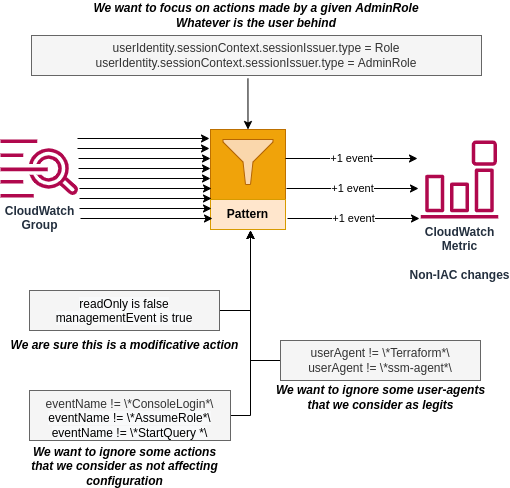

The diagram above was exported from draw.io. Its source (the exported page's mxGraphModel, read from the mxfile embedded in the PNG):
<mxGraphModel dx="969" dy="1458" grid="1" gridSize="10" guides="1" tooltips="1" connect="1" arrows="1" fold="1" page="1" pageScale="1" pageWidth="1169" pageHeight="827" math="0" shadow="0">
  <root>
    <mxCell id="0" />
    <mxCell id="1" parent="0" />
    <mxCell id="rhC4Y_KnWG1r0qPmjMtO-1" value="" style="group" parent="1" vertex="1" connectable="0">
      <mxGeometry x="440" y="149" width="75" height="100" as="geometry" />
    </mxCell>
    <mxCell id="rhC4Y_KnWG1r0qPmjMtO-2" value="" style="rounded=0;whiteSpace=wrap;html=1;fillColor=#f0a30a;strokeColor=#BD7000;fontColor=#000000;" parent="rhC4Y_KnWG1r0qPmjMtO-1" vertex="1">
      <mxGeometry width="75" height="100" as="geometry" />
    </mxCell>
    <mxCell id="rhC4Y_KnWG1r0qPmjMtO-3" value="" style="sketch=0;aspect=fixed;pointerEvents=1;shadow=0;dashed=0;html=1;strokeColor=#b46504;labelPosition=center;verticalLabelPosition=bottom;verticalAlign=top;align=center;fillColor=#fad7ac;shape=mxgraph.mscae.enterprise.filter;" parent="rhC4Y_KnWG1r0qPmjMtO-1" vertex="1">
      <mxGeometry x="12.5" y="10" width="50" height="45" as="geometry" />
    </mxCell>
    <mxCell id="rhC4Y_KnWG1r0qPmjMtO-4" value="&lt;b&gt;Pattern&lt;/b&gt;" style="rounded=0;whiteSpace=wrap;html=1;fillColor=#ffe6cc;strokeColor=#d79b00;" parent="rhC4Y_KnWG1r0qPmjMtO-1" vertex="1">
      <mxGeometry y="70" width="75" height="30" as="geometry" />
    </mxCell>
    <mxCell id="pBvaK_imY6HAg9k4nW3f-1" value="CloudWatch&lt;br&gt;Metric&lt;br&gt;&lt;br&gt;Non-IAC changes" style="sketch=0;outlineConnect=0;fontColor=#232F3E;gradientColor=none;fillColor=#B0084D;strokeColor=none;dashed=0;verticalLabelPosition=bottom;verticalAlign=top;align=center;html=1;fontSize=12;fontStyle=1;aspect=fixed;pointerEvents=1;shape=mxgraph.aws4.event_event_based;" parent="1" vertex="1">
      <mxGeometry x="650" y="160" width="78" height="78" as="geometry" />
    </mxCell>
    <mxCell id="EGKKWGiC7NSmkL8bzqRK-2" style="edgeStyle=none;rounded=0;orthogonalLoop=1;jettySize=auto;html=1;fontColor=#000000;strokeColor=default;strokeWidth=1;" parent="1" source="EGKKWGiC7NSmkL8bzqRK-1" edge="1">
      <mxGeometry relative="1" as="geometry">
        <mxPoint x="440" y="188" as="targetPoint" />
      </mxGeometry>
    </mxCell>
    <mxCell id="EGKKWGiC7NSmkL8bzqRK-1" value="CloudWatch&lt;br&gt;Group" style="sketch=0;outlineConnect=0;fontColor=#232F3E;gradientColor=none;fillColor=#B0084D;strokeColor=none;dashed=0;verticalLabelPosition=bottom;verticalAlign=top;align=center;html=1;fontSize=12;fontStyle=1;aspect=fixed;pointerEvents=1;shape=mxgraph.aws4.logs;" parent="1" vertex="1">
      <mxGeometry x="230" y="159" width="78" height="58" as="geometry" />
    </mxCell>
    <mxCell id="EGKKWGiC7NSmkL8bzqRK-3" style="edgeStyle=none;rounded=0;orthogonalLoop=1;jettySize=auto;html=1;fontColor=#000000;strokeColor=default;strokeWidth=1;" parent="1" edge="1">
      <mxGeometry relative="1" as="geometry">
        <mxPoint x="440" y="198" as="targetPoint" />
        <mxPoint x="308" y="198" as="sourcePoint" />
      </mxGeometry>
    </mxCell>
    <mxCell id="EGKKWGiC7NSmkL8bzqRK-4" style="edgeStyle=none;rounded=0;orthogonalLoop=1;jettySize=auto;html=1;fontColor=#000000;strokeColor=default;strokeWidth=1;" parent="1" edge="1">
      <mxGeometry relative="1" as="geometry">
        <mxPoint x="441" y="208" as="targetPoint" />
        <mxPoint x="309" y="208" as="sourcePoint" />
      </mxGeometry>
    </mxCell>
    <mxCell id="EGKKWGiC7NSmkL8bzqRK-5" style="edgeStyle=none;rounded=0;orthogonalLoop=1;jettySize=auto;html=1;fontColor=#000000;strokeColor=default;strokeWidth=1;" parent="1" edge="1">
      <mxGeometry relative="1" as="geometry">
        <mxPoint x="439" y="158" as="targetPoint" />
        <mxPoint x="307" y="158" as="sourcePoint" />
      </mxGeometry>
    </mxCell>
    <mxCell id="EGKKWGiC7NSmkL8bzqRK-6" style="edgeStyle=none;rounded=0;orthogonalLoop=1;jettySize=auto;html=1;fontColor=#000000;strokeColor=default;strokeWidth=1;" parent="1" edge="1">
      <mxGeometry relative="1" as="geometry">
        <mxPoint x="439" y="168" as="targetPoint" />
        <mxPoint x="307" y="168" as="sourcePoint" />
      </mxGeometry>
    </mxCell>
    <mxCell id="EGKKWGiC7NSmkL8bzqRK-7" style="edgeStyle=none;rounded=0;orthogonalLoop=1;jettySize=auto;html=1;fontColor=#000000;strokeColor=default;strokeWidth=1;" parent="1" edge="1">
      <mxGeometry relative="1" as="geometry">
        <mxPoint x="440" y="178" as="targetPoint" />
        <mxPoint x="308" y="178" as="sourcePoint" />
      </mxGeometry>
    </mxCell>
    <mxCell id="EGKKWGiC7NSmkL8bzqRK-8" style="edgeStyle=none;rounded=0;orthogonalLoop=1;jettySize=auto;html=1;fontColor=#000000;strokeColor=default;strokeWidth=1;" parent="1" edge="1">
      <mxGeometry relative="1" as="geometry">
        <mxPoint x="441" y="218" as="targetPoint" />
        <mxPoint x="309" y="218" as="sourcePoint" />
      </mxGeometry>
    </mxCell>
    <mxCell id="EGKKWGiC7NSmkL8bzqRK-9" style="edgeStyle=none;rounded=0;orthogonalLoop=1;jettySize=auto;html=1;fontColor=#000000;strokeColor=default;strokeWidth=1;" parent="1" edge="1">
      <mxGeometry relative="1" as="geometry">
        <mxPoint x="441" y="228" as="targetPoint" />
        <mxPoint x="309" y="228" as="sourcePoint" />
      </mxGeometry>
    </mxCell>
    <mxCell id="EGKKWGiC7NSmkL8bzqRK-10" style="edgeStyle=none;rounded=0;orthogonalLoop=1;jettySize=auto;html=1;fontColor=#000000;strokeColor=default;strokeWidth=1;" parent="1" edge="1">
      <mxGeometry relative="1" as="geometry">
        <mxPoint x="442" y="238" as="targetPoint" />
        <mxPoint x="310" y="238" as="sourcePoint" />
      </mxGeometry>
    </mxCell>
    <mxCell id="EGKKWGiC7NSmkL8bzqRK-11" value="+1 event" style="edgeStyle=none;rounded=0;orthogonalLoop=1;jettySize=auto;html=1;fontColor=#000000;strokeColor=default;strokeWidth=1;" parent="1" edge="1">
      <mxGeometry relative="1" as="geometry">
        <mxPoint x="648" y="208" as="targetPoint" />
        <mxPoint x="516" y="208" as="sourcePoint" />
      </mxGeometry>
    </mxCell>
    <mxCell id="EGKKWGiC7NSmkL8bzqRK-12" value="+1 event" style="edgeStyle=none;rounded=0;orthogonalLoop=1;jettySize=auto;html=1;fontColor=#000000;strokeColor=default;strokeWidth=1;" parent="1" edge="1">
      <mxGeometry relative="1" as="geometry">
        <mxPoint x="647" y="178" as="targetPoint" />
        <mxPoint x="515" y="178" as="sourcePoint" />
      </mxGeometry>
    </mxCell>
    <mxCell id="EGKKWGiC7NSmkL8bzqRK-13" value="+1 event" style="edgeStyle=none;rounded=0;orthogonalLoop=1;jettySize=auto;html=1;fontColor=#000000;strokeColor=default;strokeWidth=1;" parent="1" edge="1">
      <mxGeometry relative="1" as="geometry">
        <mxPoint x="649" y="238" as="targetPoint" />
        <mxPoint x="517" y="238" as="sourcePoint" />
      </mxGeometry>
    </mxCell>
    <mxCell id="EGKKWGiC7NSmkL8bzqRK-21" style="edgeStyle=orthogonalEdgeStyle;rounded=0;orthogonalLoop=1;jettySize=auto;html=1;fontColor=#000000;strokeColor=default;strokeWidth=1;" parent="1" source="EGKKWGiC7NSmkL8bzqRK-14" edge="1">
      <mxGeometry relative="1" as="geometry">
        <mxPoint x="480" y="250" as="targetPoint" />
      </mxGeometry>
    </mxCell>
    <mxCell id="EGKKWGiC7NSmkL8bzqRK-14" value="userAgent != \*Terraform*\&lt;br&gt;userAgent != \*ssm-agent*\" style="text;html=1;strokeColor=#666666;fillColor=#f5f5f5;align=center;verticalAlign=middle;whiteSpace=wrap;rounded=0;fontColor=#333333;" parent="1" vertex="1">
      <mxGeometry x="510" y="360" width="200" height="40" as="geometry" />
    </mxCell>
    <mxCell id="EGKKWGiC7NSmkL8bzqRK-22" style="edgeStyle=orthogonalEdgeStyle;rounded=0;orthogonalLoop=1;jettySize=auto;html=1;fontColor=#000000;strokeColor=default;strokeWidth=1;" parent="1" source="EGKKWGiC7NSmkL8bzqRK-15" edge="1">
      <mxGeometry relative="1" as="geometry">
        <mxPoint x="480" y="250" as="targetPoint" />
      </mxGeometry>
    </mxCell>
    <mxCell id="EGKKWGiC7NSmkL8bzqRK-15" value="eventName != \*ConsoleLogin*\&lt;br style=&quot;color: rgb(0, 0, 0); font-family: Helvetica; font-size: 12px; font-style: normal; font-variant-ligatures: normal; font-variant-caps: normal; font-weight: 400; letter-spacing: normal; orphans: 2; text-indent: 0px; text-transform: none; widows: 2; word-spacing: 0px; -webkit-text-stroke-width: 0px; background-color: rgb(248, 249, 250); text-decoration-thickness: initial; text-decoration-style: initial; text-decoration-color: initial;&quot;&gt;&lt;span style=&quot;color: rgb(0, 0, 0); font-family: Helvetica; font-size: 12px; font-style: normal; font-variant-ligatures: normal; font-variant-caps: normal; font-weight: 400; letter-spacing: normal; orphans: 2; text-indent: 0px; text-transform: none; widows: 2; word-spacing: 0px; -webkit-text-stroke-width: 0px; background-color: rgb(248, 249, 250); text-decoration-thickness: initial; text-decoration-style: initial; text-decoration-color: initial; float: none; display: inline !important;&quot;&gt;eventName != \*AssumeRole*\&lt;br&gt;eventName != \*StartQuery *\&lt;br&gt;&lt;/span&gt;" style="text;whiteSpace=wrap;html=1;fontColor=#333333;align=center;fillColor=#f5f5f5;strokeColor=#666666;" parent="1" vertex="1">
      <mxGeometry x="259" y="410" width="201" height="50" as="geometry" />
    </mxCell>
    <mxCell id="EGKKWGiC7NSmkL8bzqRK-17" style="edgeStyle=orthogonalEdgeStyle;rounded=0;orthogonalLoop=1;jettySize=auto;html=1;fontColor=#000000;strokeColor=default;strokeWidth=1;" parent="1" source="EGKKWGiC7NSmkL8bzqRK-16" edge="1">
      <mxGeometry relative="1" as="geometry">
        <mxPoint x="480" y="250" as="targetPoint" />
      </mxGeometry>
    </mxCell>
    <mxCell id="EGKKWGiC7NSmkL8bzqRK-19" value="" style="group" parent="1" vertex="1" connectable="0">
      <mxGeometry x="236.5" y="310" width="235" height="70" as="geometry" />
    </mxCell>
    <mxCell id="EGKKWGiC7NSmkL8bzqRK-16" value="&lt;span style=&quot;color: rgb(0, 0, 0); font-family: Helvetica; font-size: 12px; font-style: normal; font-variant-ligatures: normal; font-variant-caps: normal; font-weight: 400; letter-spacing: normal; orphans: 2; text-indent: 0px; text-transform: none; widows: 2; word-spacing: 0px; -webkit-text-stroke-width: 0px; background-color: rgb(248, 249, 250); text-decoration-thickness: initial; text-decoration-style: initial; text-decoration-color: initial; float: none; display: inline !important;&quot;&gt;readOnly is false&lt;br&gt;managementEvent is true&lt;br&gt;&lt;/span&gt;" style="text;whiteSpace=wrap;html=1;fontColor=#333333;align=center;fillColor=#f5f5f5;strokeColor=#666666;" parent="EGKKWGiC7NSmkL8bzqRK-19" vertex="1">
      <mxGeometry x="22.5" width="190" height="40" as="geometry" />
    </mxCell>
    <mxCell id="EGKKWGiC7NSmkL8bzqRK-18" value="We are sure this is a modificative action" style="text;html=1;strokeColor=none;fillColor=none;align=center;verticalAlign=middle;whiteSpace=wrap;rounded=0;fontColor=#000000;fontStyle=3" parent="EGKKWGiC7NSmkL8bzqRK-19" vertex="1">
      <mxGeometry y="40" width="235" height="30" as="geometry" />
    </mxCell>
    <mxCell id="EGKKWGiC7NSmkL8bzqRK-20" value="We want to ignore some user-agents that we consider as legits" style="text;html=1;strokeColor=none;fillColor=none;align=center;verticalAlign=middle;whiteSpace=wrap;rounded=0;fontColor=#000000;fontStyle=3" parent="1" vertex="1">
      <mxGeometry x="492.5" y="402" width="235" height="30" as="geometry" />
    </mxCell>
    <mxCell id="EGKKWGiC7NSmkL8bzqRK-23" value="We want to ignore some actions&lt;br&gt;that we consider as not affecting configuration" style="text;html=1;strokeColor=none;fillColor=none;align=center;verticalAlign=middle;whiteSpace=wrap;rounded=0;fontColor=#000000;fontStyle=3" parent="1" vertex="1">
      <mxGeometry x="236.5" y="471" width="235" height="30" as="geometry" />
    </mxCell>
    <mxCell id="-Go0H0AiLt5QVBMMnFAu-2" style="edgeStyle=orthogonalEdgeStyle;rounded=0;orthogonalLoop=1;jettySize=auto;html=1;fontSize=11;strokeWidth=1;entryX=0.5;entryY=0;entryDx=0;entryDy=0;fontColor=#000000;exitX=0.481;exitY=1.07;exitDx=0;exitDy=0;exitPerimeter=0;" edge="1" parent="1" source="-Go0H0AiLt5QVBMMnFAu-1" target="rhC4Y_KnWG1r0qPmjMtO-2">
      <mxGeometry relative="1" as="geometry">
        <mxPoint x="460" y="90" as="targetPoint" />
      </mxGeometry>
    </mxCell>
    <mxCell id="-Go0H0AiLt5QVBMMnFAu-1" value="userIdentity.sessionContext.sessionIssuer.type = Role&lt;br&gt;userIdentity.sessionContext.sessionIssuer.type = AdminRole" style="text;html=1;strokeColor=#666666;fillColor=#f5f5f5;align=center;verticalAlign=middle;whiteSpace=wrap;rounded=0;fontColor=#333333;" vertex="1" parent="1">
      <mxGeometry x="261" y="55" width="450" height="40" as="geometry" />
    </mxCell>
    <mxCell id="-Go0H0AiLt5QVBMMnFAu-3" value="We want to focus on actions made by a given AdminRole&lt;br&gt;Whatever is the user behind" style="text;html=1;strokeColor=none;fillColor=none;align=center;verticalAlign=middle;whiteSpace=wrap;rounded=0;fontColor=#000000;fontStyle=3" vertex="1" parent="1">
      <mxGeometry x="319.25" y="20" width="333.5" height="30" as="geometry" />
    </mxCell>
  </root>
</mxGraphModel>